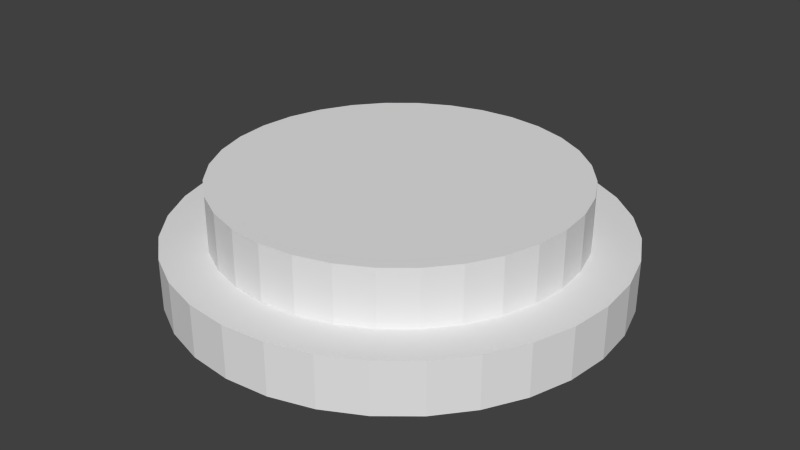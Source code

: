 # Source: Education2.blend  (saved by Blender 2.72.0; exported with 4.5.12 LTS)
import bpy
from mathutils import Matrix  # noqa: F401  (used for matrix-valued properties, if any)

bpy.ops.wm.read_factory_settings(use_empty=True)
scene = bpy.context.scene
scene.name = 'Scene'

# ---- collections
col_collection_2 = bpy.data.collections.new('Collection 2'); scene.collection.children.link(col_collection_2)

# ---- world
world_world = bpy.data.worlds.new('World'); scene.world = world_world
world_world.color = (0.05088, 0.05088, 0.05088)
world_world.use_sun_shadow = False
world_world.sun_shadow_jitter_overblur = 0.0
world_world.cycles.sampling_method = 'MANUAL'
world_world.cycles.sample_map_resolution = 256

# ---- meshes
me_cylinder_003 = bpy.data.meshes.new('Cylinder.003')
me_cylinder_003.from_pydata([(-7.694e-09, 1.0, -0.206), (-7.694e-09, 1.0, 0.02683), (0.1951, 0.9808, -0.206), (0.1951, 0.9808, 0.02683), (0.3827, 0.9239, -0.206), (0.3827, 0.9239, 0.02683), (0.5556, 0.8315, -0.206), (0.5556, 0.8315, 0.02683), (0.7071, 0.7071, -0.206), (0.7071, 0.7071, 0.02683), (0.8315, 0.5556, -0.206), (0.8315, 0.5556, 0.02683), (0.9239, 0.3827, -0.206), (0.9239, 0.3827, 0.02683), (0.9808, 0.1951, -0.206), (0.9808, 0.1951, 0.02683), (1.0, 6.198e-08, -0.206), (1.0, 6.198e-08, 0.02683), (0.9808, -0.1951, -0.206), (0.9808, -0.1951, 0.02683), (0.9239, -0.3827, -0.206), (0.9239, -0.3827, 0.02683), (0.8315, -0.5556, -0.206), (0.8315, -0.5556, 0.02683), (0.7071, -0.7071, -0.206), (0.7071, -0.7071, 0.02683), (0.5556, -0.8315, -0.206), (0.5556, -0.8315, 0.02683), (0.3827, -0.9239, -0.206), (0.3827, -0.9239, 0.02683), (0.1951, -0.9808, -0.206), (0.1951, -0.9808, 0.02683), (-3.335e-07, -1.0, -0.206), (-3.335e-07, -1.0, 0.02683), (-0.1951, -0.9808, -0.206), (-0.1951, -0.9808, 0.02683), (-0.3827, -0.9239, -0.206), (-0.3827, -0.9239, 0.02683), (-0.5556, -0.8315, -0.206), (-0.5556, -0.8315, 0.02683), (-0.7071, -0.7071, -0.206), (-0.7071, -0.7071, 0.02683), (-0.8315, -0.5556, -0.206), (-0.8315, -0.5556, 0.02683), (-0.9239, -0.3827, -0.206), (-0.9239, -0.3827, 0.02683), (-0.9808, -0.1951, -0.206), (-0.9808, -0.1951, 0.02683), (-1.0, 9.521e-07, -0.206), (-1.0, 9.521e-07, 0.02683), (-0.9808, 0.1951, -0.206), (-0.9808, 0.1951, 0.02683), (-0.9239, 0.3827, -0.206), (-0.9239, 0.3827, 0.02683), (-0.8315, 0.5556, -0.206), (-0.8315, 0.5556, 0.02683), (-0.7071, 0.7071, -0.206), (-0.7071, 0.7071, 0.02683), (-0.5556, 0.8315, -0.206), (-0.5556, 0.8315, 0.02683), (-0.3827, 0.9239, -0.206), (-0.3827, 0.9239, 0.02683), (-0.1951, 0.9808, -0.206), (-0.1951, 0.9808, 0.02683), (1.606e-08, 0.8, 0.02683), (0.1561, 0.7846, 0.02683), (0.3061, 0.7391, 0.02683), (0.4445, 0.6652, 0.02683), (0.5657, 0.5657, 0.02683), (0.6652, 0.4445, 0.02683), (0.7391, 0.3061, 0.02683), (0.7846, 0.1561, 0.02683), (0.8, 1.039e-07, 0.02683), (0.7846, -0.1561, 0.02683), (0.7391, -0.3061, 0.02683), (0.6652, -0.4445, 0.02683), (0.5657, -0.5657, 0.02683), (0.4445, -0.6652, 0.02683), (0.3061, -0.7391, 0.02683), (0.1561, -0.7846, 0.02683), (-2.446e-07, -0.8, 0.02683), (-0.1561, -0.7846, 0.02683), (-0.3061, -0.7391, 0.02683), (-0.4445, -0.6652, 0.02683), (-0.5657, -0.5657, 0.02683), (-0.6652, -0.4445, 0.02683), (-0.7391, -0.3061, 0.02683), (-0.7846, -0.1561, 0.02683), (-0.8, 8.16e-07, 0.02683), (-0.7846, 0.1561, 0.02683), (-0.7391, 0.3061, 0.02683), (-0.6652, 0.4445, 0.02683), (-0.5657, 0.5657, 0.02683), (-0.4445, 0.6652, 0.02683), (-0.3061, 0.7391, 0.02683), (-0.1561, 0.7846, 0.02683), (2.724e-08, 0.8, 0.2768), (0.1561, 0.7846, 0.2768), (0.3061, 0.7391, 0.2768), (0.4445, 0.6652, 0.2768), (0.5657, 0.5657, 0.2768), (0.6652, 0.4445, 0.2768), (0.7391, 0.3061, 0.2768), (0.7846, 0.1561, 0.2768), (0.8, 1.039e-07, 0.2768), (0.7846, -0.1561, 0.2768), (0.7391, -0.3061, 0.2768), (0.6652, -0.4445, 0.2768), (0.5657, -0.5657, 0.2768), (0.4445, -0.6652, 0.2768), (0.3061, -0.7391, 0.2768), (0.1561, -0.7846, 0.2768), (-2.334e-07, -0.8, 0.2768), (-0.1561, -0.7846, 0.2768), (-0.3061, -0.7391, 0.2768), (-0.4445, -0.6652, 0.2768), (-0.5657, -0.5657, 0.2768), (-0.6652, -0.4445, 0.2768), (-0.7391, -0.3061, 0.2768), (-0.7846, -0.1561, 0.2768), (-0.8, 8.16e-07, 0.2768), (-0.7846, 0.1561, 0.2768), (-0.7391, 0.3061, 0.2768), (-0.6652, 0.4445, 0.2768), (-0.5657, 0.5657, 0.2768), (-0.4445, 0.6652, 0.2768), (-0.3061, 0.7391, 0.2768), (-0.1561, 0.7846, 0.2768)], [], [(0, 1, 3, 2), (2, 3, 5, 4), (4, 5, 7, 6), (6, 7, 9, 8), (8, 9, 11, 10), (10, 11, 13, 12), (12, 13, 15, 14), (14, 15, 17, 16), (16, 17, 19, 18), (18, 19, 21, 20), (20, 21, 23, 22), (22, 23, 25, 24), (24, 25, 27, 26), (26, 27, 29, 28), (28, 29, 31, 30), (30, 31, 33, 32), (32, 33, 35, 34), (34, 35, 37, 36), (36, 37, 39, 38), (38, 39, 41, 40), (40, 41, 43, 42), (42, 43, 45, 44), (44, 45, 47, 46), (46, 47, 49, 48), (48, 49, 51, 50), (50, 51, 53, 52), (52, 53, 55, 54), (54, 55, 57, 56), (56, 57, 59, 58), (58, 59, 61, 60), (49, 47, 87, 88), (62, 63, 1, 0), (60, 61, 63, 62), (0, 2, 4, 6, 8, 10, 12, 14, 16, 18, 20, 22, 24, 26, 28, 30, 32, 34, 36, 38, 40, 42, 44, 46, 48, 50, 52, 54, 56, 58, 60, 62), (95, 94, 126, 127), (5, 3, 65, 66), (27, 25, 76, 77), (55, 53, 90, 91), (11, 9, 68, 69), (33, 31, 79, 80), (61, 59, 93, 94), (39, 37, 82, 83), (3, 1, 64, 65), (17, 15, 71, 72), (45, 43, 85, 86), (23, 21, 74, 75), (51, 49, 88, 89), (7, 5, 66, 67), (29, 27, 77, 78), (57, 55, 91, 92), (35, 33, 80, 81), (13, 11, 69, 70), (63, 61, 94, 95), (41, 39, 83, 84), (19, 17, 72, 73), (47, 45, 86, 87), (25, 23, 75, 76), (53, 51, 89, 90), (9, 7, 67, 68), (31, 29, 78, 79), (59, 57, 92, 93), (37, 35, 81, 82), (15, 13, 70, 71), (1, 63, 95, 64), (43, 41, 84, 85), (21, 19, 73, 74), (97, 96, 127, 126, 125, 124, 123, 122, 121, 120, 119, 118, 117, 116, 115, 114, 113, 112, 111, 110, 109, 108, 107, 106, 105, 104, 103, 102, 101, 100, 99, 98), (84, 83, 115, 116), (73, 72, 104, 105), (93, 92, 124, 125), (82, 81, 113, 114), (71, 70, 102, 103), (91, 90, 122, 123), (69, 68, 100, 101), (80, 79, 111, 112), (89, 88, 120, 121), (67, 66, 98, 99), (78, 77, 109, 110), (87, 86, 118, 119), (65, 64, 96, 97), (76, 75, 107, 108), (64, 95, 127, 96), (85, 84, 116, 117), (74, 73, 105, 106), (94, 93, 125, 126), (83, 82, 114, 115), (72, 71, 103, 104), (92, 91, 123, 124), (81, 80, 112, 113), (70, 69, 101, 102), (90, 89, 121, 122), (68, 67, 99, 100), (79, 78, 110, 111), (88, 87, 119, 120), (66, 65, 97, 98), (77, 76, 108, 109), (86, 85, 117, 118), (75, 74, 106, 107)])
me_cylinder_003.use_remesh_preserve_volume = False
me_cylinder_003.use_remesh_preserve_attributes = False
me_cylinder_003.use_mirror_vertex_groups = False
me_cylinder_003.update()

# ---- objects
ob_cylinder = bpy.data.objects.new('Cylinder', me_cylinder_003)

# ---- transforms, parenting, visibility, modifiers, constraints
ob_cylinder.location = (7.694e-09, 1.352e-08, 0.2232)
ob_cylinder.lineart.crease_threshold = 0.0

# ---- collection membership
col_collection_2.objects.link(ob_cylinder)

# ---- scene / render settings (as saved in the file)
scene.frame_start = 1; scene.frame_end = 250; scene.frame_set(1)
scene.render.engine = 'BLENDER_EEVEE_NEXT'
scene.render.resolution_percentage = 50
scene.render.dither_intensity = 0.0
scene.cycles.use_denoising = False
scene.cycles.samples = 10
scene.cycles.sampling_pattern = 'TABULATED_SOBOL'
scene.cycles.light_sampling_threshold = 0.0
scene.cycles.use_adaptive_sampling = False
scene.cycles.use_light_tree = False
scene.cycles.blur_glossy = 0.0
scene.cycles.pixel_filter_type = 'GAUSSIAN'
scene.cycles.sample_clamp_indirect = 0.0
scene.view_settings.view_transform = 'Standard'
bpy.context.view_layer.update()

# ---- added for rendering (the .blend has no active camera and no usable light): camera, sun
cam_auto = bpy.data.cameras.new('AutoCamera')
cam_auto.lens = 50.0
cam_auto.sensor_width = 36.0
cam_auto.clip_end = 1000.0
ob_auto_camera = bpy.data.objects.new('AutoCamera', cam_auto)
scene.collection.objects.link(ob_auto_camera)
ob_auto_camera.location = (2.65478, -3.18573, 2.38243)
ob_auto_camera.rotation_euler = (1.09748, -7.21219e-08, 0.694738)
scene.camera = ob_auto_camera
light_auto_sun = bpy.data.lights.new('AutoSun', 'SUN')
light_auto_sun.energy = 3.0
light_auto_sun.angle = 0.0523599
ob_auto_sun = bpy.data.objects.new('AutoSun', light_auto_sun)
scene.collection.objects.link(ob_auto_sun)
ob_auto_sun.rotation_euler = (0.872665, 0.174533, 0.523599)
bpy.context.view_layer.update()
